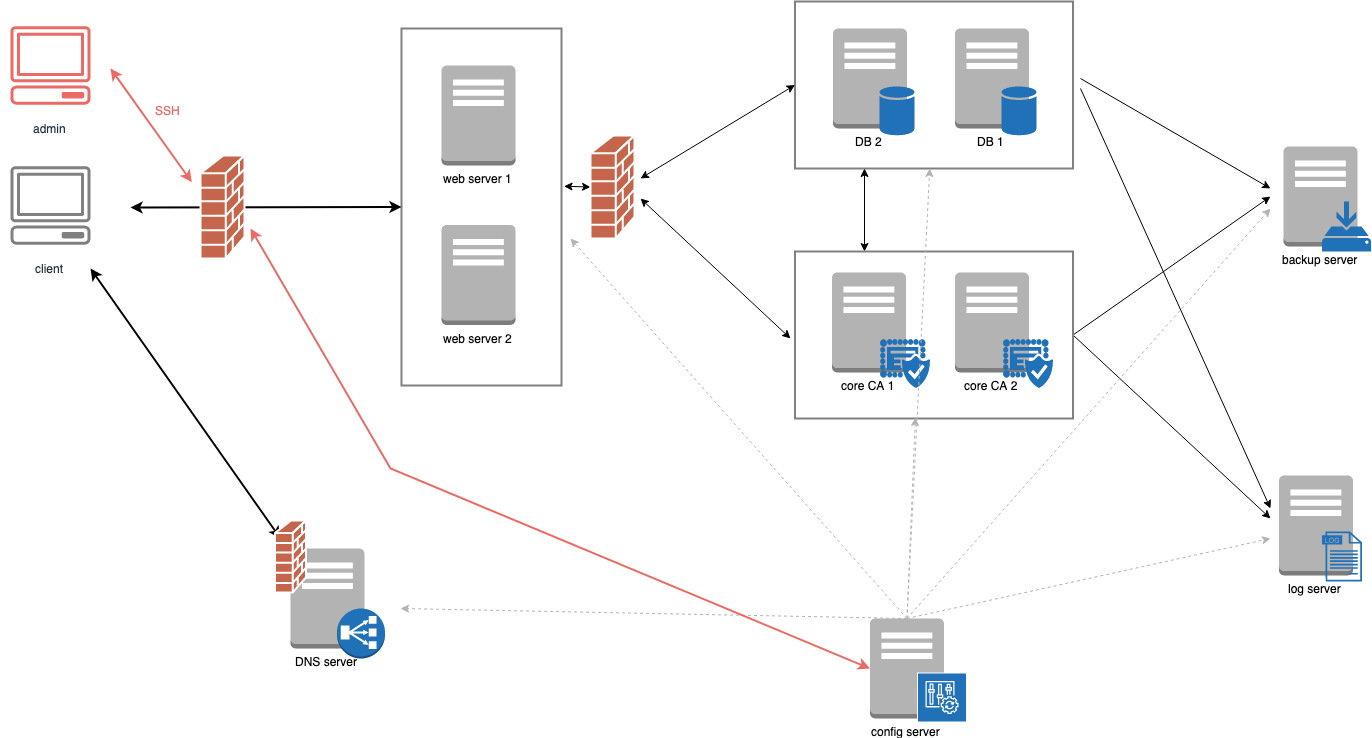

The diagram above was exported from draw.io. Its source (the exported page's mxGraphModel, read from the mxfile embedded in the PNG):
<mxGraphModel dx="1645" dy="1240" grid="1" gridSize="10" guides="1" tooltips="1" connect="1" arrows="1" fold="1" page="0" pageScale="1" pageWidth="827" pageHeight="1169" math="0" shadow="0">
  <root>
    <mxCell id="0" />
    <mxCell id="1" parent="0" />
    <mxCell id="QkLw6K0LJ1CoEFoa0Aj2-98" value="" style="rounded=0;whiteSpace=wrap;html=1;strokeColor=#808080;strokeWidth=2;fillColor=none;" vertex="1" parent="1">
      <mxGeometry x="491" y="-40" width="160" height="357" as="geometry" />
    </mxCell>
    <mxCell id="QkLw6K0LJ1CoEFoa0Aj2-80" style="edgeStyle=none;rounded=0;orthogonalLoop=1;jettySize=auto;html=1;exitX=0.5;exitY=0;exitDx=0;exitDy=0;exitPerimeter=0;dashed=1;strokeColor=#B3B3B3;" edge="1" parent="1" source="QkLw6K0LJ1CoEFoa0Aj2-74">
      <mxGeometry relative="1" as="geometry">
        <mxPoint x="490" y="540" as="targetPoint" />
      </mxGeometry>
    </mxCell>
    <mxCell id="QkLw6K0LJ1CoEFoa0Aj2-65" style="edgeStyle=none;rounded=0;orthogonalLoop=1;jettySize=auto;html=1;startArrow=none;startFill=0;" edge="1" parent="1">
      <mxGeometry relative="1" as="geometry">
        <mxPoint x="1170" y="10" as="sourcePoint" />
        <mxPoint x="1360" y="120" as="targetPoint" />
      </mxGeometry>
    </mxCell>
    <mxCell id="QkLw6K0LJ1CoEFoa0Aj2-71" style="edgeStyle=none;rounded=0;orthogonalLoop=1;jettySize=auto;html=1;" edge="1" parent="1">
      <mxGeometry relative="1" as="geometry">
        <mxPoint x="1360" y="440" as="targetPoint" />
        <mxPoint x="1170" y="20" as="sourcePoint" />
      </mxGeometry>
    </mxCell>
    <mxCell id="QkLw6K0LJ1CoEFoa0Aj2-47" value="" style="rounded=0;whiteSpace=wrap;html=1;strokeColor=#808080;strokeWidth=2;fillColor=none;" vertex="1" parent="1">
      <mxGeometry x="884.5" y="-67" width="278" height="167" as="geometry" />
    </mxCell>
    <mxCell id="QkLw6K0LJ1CoEFoa0Aj2-22" value="" style="group" vertex="1" connectable="0" parent="1">
      <mxGeometry x="1368.5" y="407" width="83" height="106" as="geometry" />
    </mxCell>
    <mxCell id="QkLw6K0LJ1CoEFoa0Aj2-18" value="log server" style="outlineConnect=0;dashed=0;verticalLabelPosition=bottom;verticalAlign=top;align=center;html=1;shape=mxgraph.aws3.traditional_server;fillColor=#B3B3B3;gradientColor=none;" vertex="1" parent="QkLw6K0LJ1CoEFoa0Aj2-22">
      <mxGeometry width="74" height="100" as="geometry" />
    </mxCell>
    <mxCell id="QkLw6K0LJ1CoEFoa0Aj2-7" value="" style="pointerEvents=1;shadow=0;dashed=0;html=1;strokeColor=none;fillColor=#2071B8;aspect=fixed;labelPosition=center;verticalLabelPosition=bottom;verticalAlign=top;align=center;outlineConnect=0;shape=mxgraph.vvd.log_files;" vertex="1" parent="QkLw6K0LJ1CoEFoa0Aj2-22">
      <mxGeometry x="43" y="56" width="40" height="50" as="geometry" />
    </mxCell>
    <mxCell id="QkLw6K0LJ1CoEFoa0Aj2-27" value="client" style="outlineConnect=0;fontColor=#232F3E;gradientColor=none;strokeColor=#808080;fillColor=#ffffff;dashed=0;verticalLabelPosition=bottom;verticalAlign=top;align=center;html=1;fontSize=12;fontStyle=0;aspect=fixed;shape=mxgraph.aws4.resourceIcon;resIcon=mxgraph.aws4.client;" vertex="1" parent="1">
      <mxGeometry x="90" y="87" width="100" height="100" as="geometry" />
    </mxCell>
    <mxCell id="QkLw6K0LJ1CoEFoa0Aj2-21" value="" style="group" vertex="1" connectable="0" parent="1">
      <mxGeometry x="380" y="480" width="94.5" height="110" as="geometry" />
    </mxCell>
    <mxCell id="QkLw6K0LJ1CoEFoa0Aj2-20" value="DNS server" style="outlineConnect=0;dashed=0;verticalLabelPosition=bottom;verticalAlign=top;align=center;html=1;shape=mxgraph.aws3.traditional_server;fillColor=#B3B3B3;gradientColor=none;" vertex="1" parent="QkLw6K0LJ1CoEFoa0Aj2-21">
      <mxGeometry width="74" height="100" as="geometry" />
    </mxCell>
    <mxCell id="QkLw6K0LJ1CoEFoa0Aj2-4" value="" style="outlineConnect=0;dashed=0;verticalLabelPosition=bottom;verticalAlign=top;align=center;html=1;shape=mxgraph.aws3.classic_load_balancer;fillColor=#2071B8;gradientColor=none;" vertex="1" parent="QkLw6K0LJ1CoEFoa0Aj2-21">
      <mxGeometry x="46.5" y="60" width="48" height="50" as="geometry" />
    </mxCell>
    <mxCell id="QkLw6K0LJ1CoEFoa0Aj2-48" style="edgeStyle=none;rounded=0;orthogonalLoop=1;jettySize=auto;html=1;entryX=0;entryY=0.5;entryDx=0;entryDy=0;startArrow=classic;startFill=1;" edge="1" parent="1" target="QkLw6K0LJ1CoEFoa0Aj2-47">
      <mxGeometry relative="1" as="geometry">
        <mxPoint x="730" y="110" as="sourcePoint" />
      </mxGeometry>
    </mxCell>
    <mxCell id="QkLw6K0LJ1CoEFoa0Aj2-61" style="edgeStyle=none;rounded=0;orthogonalLoop=1;jettySize=auto;html=1;startArrow=classic;startFill=1;" edge="1" parent="1">
      <mxGeometry relative="1" as="geometry">
        <mxPoint x="730" y="130" as="sourcePoint" />
        <mxPoint x="880" y="270" as="targetPoint" />
      </mxGeometry>
    </mxCell>
    <mxCell id="QkLw6K0LJ1CoEFoa0Aj2-38" value="web server 1" style="outlineConnect=0;dashed=0;verticalLabelPosition=bottom;verticalAlign=top;align=center;html=1;shape=mxgraph.aws3.traditional_server;fillColor=#B3B3B3;gradientColor=none;" vertex="1" parent="1">
      <mxGeometry x="531" y="-3" width="74" height="100" as="geometry" />
    </mxCell>
    <mxCell id="QkLw6K0LJ1CoEFoa0Aj2-43" value="" style="group" vertex="1" connectable="0" parent="1">
      <mxGeometry x="922.5" y="-40" width="81.5" height="107" as="geometry" />
    </mxCell>
    <mxCell id="QkLw6K0LJ1CoEFoa0Aj2-10" value="DB 2" style="outlineConnect=0;dashed=0;verticalLabelPosition=bottom;verticalAlign=top;align=center;html=1;shape=mxgraph.aws3.traditional_server;fillColor=#B3B3B3;gradientColor=none;" vertex="1" parent="QkLw6K0LJ1CoEFoa0Aj2-43">
      <mxGeometry width="74" height="100" as="geometry" />
    </mxCell>
    <mxCell id="QkLw6K0LJ1CoEFoa0Aj2-9" value="" style="shadow=0;dashed=0;html=1;strokeColor=none;labelPosition=center;verticalLabelPosition=bottom;verticalAlign=top;outlineConnect=0;align=center;shape=mxgraph.office.databases.database;fillColor=#2071B8;" vertex="1" parent="QkLw6K0LJ1CoEFoa0Aj2-43">
      <mxGeometry x="46.5" y="58" width="35" height="49" as="geometry" />
    </mxCell>
    <mxCell id="QkLw6K0LJ1CoEFoa0Aj2-45" value="DB 1" style="outlineConnect=0;dashed=0;verticalLabelPosition=bottom;verticalAlign=top;align=center;html=1;shape=mxgraph.aws3.traditional_server;fillColor=#B3B3B3;gradientColor=none;" vertex="1" parent="1">
      <mxGeometry x="1044.5" y="-40" width="74" height="100" as="geometry" />
    </mxCell>
    <mxCell id="QkLw6K0LJ1CoEFoa0Aj2-46" value="" style="shadow=0;dashed=0;html=1;strokeColor=none;labelPosition=center;verticalLabelPosition=bottom;verticalAlign=top;outlineConnect=0;align=center;shape=mxgraph.office.databases.database;fillColor=#2071B8;" vertex="1" parent="1">
      <mxGeometry x="1091" y="18" width="35" height="49" as="geometry" />
    </mxCell>
    <mxCell id="QkLw6K0LJ1CoEFoa0Aj2-53" value="" style="group" vertex="1" connectable="0" parent="1">
      <mxGeometry x="921.5" y="204" width="98" height="115.5" as="geometry" />
    </mxCell>
    <mxCell id="QkLw6K0LJ1CoEFoa0Aj2-6" value="core CA 1" style="outlineConnect=0;dashed=0;verticalLabelPosition=bottom;verticalAlign=top;align=center;html=1;shape=mxgraph.aws3.traditional_server;fillColor=#B3B3B3;gradientColor=none;" vertex="1" parent="QkLw6K0LJ1CoEFoa0Aj2-53">
      <mxGeometry width="74" height="100" as="geometry" />
    </mxCell>
    <mxCell id="QkLw6K0LJ1CoEFoa0Aj2-14" value="" style="pointerEvents=1;shadow=0;dashed=0;html=1;strokeColor=none;labelPosition=center;verticalLabelPosition=bottom;verticalAlign=top;align=center;fillColor=#2071B8;shape=mxgraph.mscae.intune.certificate" vertex="1" parent="QkLw6K0LJ1CoEFoa0Aj2-53">
      <mxGeometry x="48" y="66.5" width="50" height="49" as="geometry" />
    </mxCell>
    <mxCell id="QkLw6K0LJ1CoEFoa0Aj2-56" value="" style="group" vertex="1" connectable="0" parent="1">
      <mxGeometry x="1044.5" y="204" width="98" height="115.5" as="geometry" />
    </mxCell>
    <mxCell id="QkLw6K0LJ1CoEFoa0Aj2-57" value="core CA 2" style="outlineConnect=0;dashed=0;verticalLabelPosition=bottom;verticalAlign=top;align=center;html=1;shape=mxgraph.aws3.traditional_server;fillColor=#B3B3B3;gradientColor=none;" vertex="1" parent="QkLw6K0LJ1CoEFoa0Aj2-56">
      <mxGeometry width="74" height="100" as="geometry" />
    </mxCell>
    <mxCell id="QkLw6K0LJ1CoEFoa0Aj2-58" value="" style="pointerEvents=1;shadow=0;dashed=0;html=1;strokeColor=none;labelPosition=center;verticalLabelPosition=bottom;verticalAlign=top;align=center;fillColor=#2071B8;shape=mxgraph.mscae.intune.certificate" vertex="1" parent="QkLw6K0LJ1CoEFoa0Aj2-56">
      <mxGeometry x="48" y="66.5" width="50" height="49" as="geometry" />
    </mxCell>
    <mxCell id="QkLw6K0LJ1CoEFoa0Aj2-70" style="edgeStyle=none;rounded=0;orthogonalLoop=1;jettySize=auto;html=1;exitX=1;exitY=0.5;exitDx=0;exitDy=0;" edge="1" parent="1" source="QkLw6K0LJ1CoEFoa0Aj2-60">
      <mxGeometry relative="1" as="geometry">
        <mxPoint x="1360" y="450" as="targetPoint" />
      </mxGeometry>
    </mxCell>
    <mxCell id="QkLw6K0LJ1CoEFoa0Aj2-72" style="edgeStyle=none;rounded=0;orthogonalLoop=1;jettySize=auto;html=1;exitX=1;exitY=0.5;exitDx=0;exitDy=0;" edge="1" parent="1" source="QkLw6K0LJ1CoEFoa0Aj2-60">
      <mxGeometry relative="1" as="geometry">
        <mxPoint x="1360" y="128" as="targetPoint" />
      </mxGeometry>
    </mxCell>
    <mxCell id="QkLw6K0LJ1CoEFoa0Aj2-88" style="edgeStyle=none;rounded=0;orthogonalLoop=1;jettySize=auto;html=1;exitX=0.25;exitY=0;exitDx=0;exitDy=0;entryX=0.25;entryY=1;entryDx=0;entryDy=0;startArrow=classic;startFill=1;strokeColor=#000000;strokeWidth=1;" edge="1" parent="1" source="QkLw6K0LJ1CoEFoa0Aj2-60" target="QkLw6K0LJ1CoEFoa0Aj2-47">
      <mxGeometry relative="1" as="geometry" />
    </mxCell>
    <mxCell id="QkLw6K0LJ1CoEFoa0Aj2-60" value="" style="rounded=0;whiteSpace=wrap;html=1;strokeColor=#808080;strokeWidth=2;fillColor=none;" vertex="1" parent="1">
      <mxGeometry x="884.5" y="183" width="278" height="167" as="geometry" />
    </mxCell>
    <mxCell id="QkLw6K0LJ1CoEFoa0Aj2-64" value="" style="group" vertex="1" connectable="0" parent="1">
      <mxGeometry x="1373" y="78" width="87.5" height="105" as="geometry" />
    </mxCell>
    <mxCell id="QkLw6K0LJ1CoEFoa0Aj2-24" value="" style="group" vertex="1" connectable="0" parent="QkLw6K0LJ1CoEFoa0Aj2-64">
      <mxGeometry width="87.5" height="105" as="geometry" />
    </mxCell>
    <mxCell id="QkLw6K0LJ1CoEFoa0Aj2-11" value="" style="group" vertex="1" connectable="0" parent="QkLw6K0LJ1CoEFoa0Aj2-24">
      <mxGeometry width="87.5" height="105" as="geometry" />
    </mxCell>
    <mxCell id="QkLw6K0LJ1CoEFoa0Aj2-1" value="backup server" style="outlineConnect=0;dashed=0;verticalLabelPosition=bottom;verticalAlign=top;align=center;html=1;shape=mxgraph.aws3.traditional_server;fillColor=#B3B3B3;gradientColor=none;strokeColor=#808080;" vertex="1" parent="QkLw6K0LJ1CoEFoa0Aj2-11">
      <mxGeometry width="74" height="100" as="geometry" />
    </mxCell>
    <mxCell id="QkLw6K0LJ1CoEFoa0Aj2-3" value="" style="aspect=fixed;pointerEvents=1;shadow=0;dashed=0;html=1;strokeColor=none;labelPosition=center;verticalLabelPosition=bottom;verticalAlign=top;align=center;fillColor=#2071b8;shape=mxgraph.mscae.enterprise.backup_local" vertex="1" parent="QkLw6K0LJ1CoEFoa0Aj2-11">
      <mxGeometry x="38.5" y="55" width="49" height="50" as="geometry" />
    </mxCell>
    <mxCell id="QkLw6K0LJ1CoEFoa0Aj2-75" value="" style="group" vertex="1" connectable="0" parent="1">
      <mxGeometry x="959.5" y="550" width="97" height="104" as="geometry" />
    </mxCell>
    <mxCell id="QkLw6K0LJ1CoEFoa0Aj2-74" value="config server" style="outlineConnect=0;dashed=0;verticalLabelPosition=bottom;verticalAlign=top;align=center;html=1;shape=mxgraph.aws3.traditional_server;fillColor=#B3B3B3;gradientColor=none;" vertex="1" parent="QkLw6K0LJ1CoEFoa0Aj2-75">
      <mxGeometry width="74" height="100" as="geometry" />
    </mxCell>
    <mxCell id="QkLw6K0LJ1CoEFoa0Aj2-73" value="" style="outlineConnect=0;fontColor=#232F3E;gradientColor=none;strokeColor=#FFFFFF;fillColor=#2071B8;dashed=0;verticalLabelPosition=middle;verticalAlign=bottom;align=center;html=1;whiteSpace=wrap;fontSize=10;fontStyle=1;spacing=3;shape=mxgraph.aws4.productIcon;prIcon=mxgraph.aws4.config;" vertex="1" parent="QkLw6K0LJ1CoEFoa0Aj2-75">
      <mxGeometry x="47" y="54" width="50" height="50" as="geometry" />
    </mxCell>
    <mxCell id="QkLw6K0LJ1CoEFoa0Aj2-77" style="edgeStyle=none;rounded=0;orthogonalLoop=1;jettySize=auto;html=1;exitX=0.5;exitY=0;exitDx=0;exitDy=0;exitPerimeter=0;dashed=1;strokeColor=#B3B3B3;" edge="1" parent="1" source="QkLw6K0LJ1CoEFoa0Aj2-74">
      <mxGeometry relative="1" as="geometry">
        <mxPoint x="1360" y="470" as="targetPoint" />
      </mxGeometry>
    </mxCell>
    <mxCell id="QkLw6K0LJ1CoEFoa0Aj2-78" style="edgeStyle=none;rounded=0;orthogonalLoop=1;jettySize=auto;html=1;exitX=0.5;exitY=0;exitDx=0;exitDy=0;exitPerimeter=0;dashed=1;strokeColor=#B3B3B3;" edge="1" parent="1" source="QkLw6K0LJ1CoEFoa0Aj2-74">
      <mxGeometry relative="1" as="geometry">
        <mxPoint x="1360" y="140" as="targetPoint" />
      </mxGeometry>
    </mxCell>
    <mxCell id="QkLw6K0LJ1CoEFoa0Aj2-79" style="edgeStyle=none;rounded=0;orthogonalLoop=1;jettySize=auto;html=1;exitX=0.5;exitY=0;exitDx=0;exitDy=0;exitPerimeter=0;dashed=1;strokeColor=#B3B3B3;" edge="1" parent="1" source="QkLw6K0LJ1CoEFoa0Aj2-74">
      <mxGeometry relative="1" as="geometry">
        <mxPoint x="660" y="170" as="targetPoint" />
      </mxGeometry>
    </mxCell>
    <mxCell id="QkLw6K0LJ1CoEFoa0Aj2-41" value="web server 2" style="outlineConnect=0;dashed=0;verticalLabelPosition=bottom;verticalAlign=top;align=center;html=1;shape=mxgraph.aws3.traditional_server;fillColor=#B3B3B3;gradientColor=none;" vertex="1" parent="1">
      <mxGeometry x="531" y="156.5" width="74" height="100" as="geometry" />
    </mxCell>
    <mxCell id="QkLw6K0LJ1CoEFoa0Aj2-81" style="edgeStyle=none;rounded=0;orthogonalLoop=1;jettySize=auto;html=1;exitX=0.5;exitY=0;exitDx=0;exitDy=0;exitPerimeter=0;dashed=1;strokeColor=#B3B3B3;entryX=0.433;entryY=0.994;entryDx=0;entryDy=0;entryPerimeter=0;" edge="1" parent="1" source="QkLw6K0LJ1CoEFoa0Aj2-74" target="QkLw6K0LJ1CoEFoa0Aj2-60">
      <mxGeometry relative="1" as="geometry" />
    </mxCell>
    <mxCell id="QkLw6K0LJ1CoEFoa0Aj2-82" style="edgeStyle=none;rounded=0;orthogonalLoop=1;jettySize=auto;html=1;exitX=0.5;exitY=0;exitDx=0;exitDy=0;exitPerimeter=0;dashed=1;strokeColor=#B3B3B3;" edge="1" parent="1" source="QkLw6K0LJ1CoEFoa0Aj2-74" target="QkLw6K0LJ1CoEFoa0Aj2-47">
      <mxGeometry relative="1" as="geometry" />
    </mxCell>
    <mxCell id="QkLw6K0LJ1CoEFoa0Aj2-84" value="" style="endArrow=classic;html=1;strokeColor=#000000;strokeWidth=2;startArrow=classic;startFill=1;" edge="1" parent="1">
      <mxGeometry width="50" height="50" relative="1" as="geometry">
        <mxPoint x="180" y="200" as="sourcePoint" />
        <mxPoint x="370" y="470" as="targetPoint" />
      </mxGeometry>
    </mxCell>
    <mxCell id="QkLw6K0LJ1CoEFoa0Aj2-85" value="" style="endArrow=classic;html=1;strokeColor=#000000;strokeWidth=2;entryX=0;entryY=0.5;entryDx=0;entryDy=0;startArrow=classic;startFill=1;" edge="1" parent="1" target="QkLw6K0LJ1CoEFoa0Aj2-98">
      <mxGeometry width="50" height="50" relative="1" as="geometry">
        <mxPoint x="220" y="139" as="sourcePoint" />
        <mxPoint x="370.0000000000002" y="580" as="targetPoint" />
      </mxGeometry>
    </mxCell>
    <mxCell id="QkLw6K0LJ1CoEFoa0Aj2-96" value="" style="shape=mxgraph.cisco.security.firewall;html=1;dashed=0;fillColor=#c5654c;strokeColor=#ffffff;strokeWidth=2;verticalLabelPosition=bottom;verticalAlign=top" vertex="1" parent="1">
      <mxGeometry x="290" y="87" width="44" height="103" as="geometry" />
    </mxCell>
    <mxCell id="QkLw6K0LJ1CoEFoa0Aj2-103" style="edgeStyle=none;rounded=0;orthogonalLoop=1;jettySize=auto;html=1;exitX=0;exitY=0.5;exitDx=0;exitDy=0;exitPerimeter=0;entryX=1.016;entryY=0.442;entryDx=0;entryDy=0;entryPerimeter=0;startArrow=classic;startFill=1;strokeColor=#000000;strokeWidth=1;" edge="1" parent="1" source="QkLw6K0LJ1CoEFoa0Aj2-102" target="QkLw6K0LJ1CoEFoa0Aj2-98">
      <mxGeometry relative="1" as="geometry" />
    </mxCell>
    <mxCell id="QkLw6K0LJ1CoEFoa0Aj2-102" value="" style="shape=mxgraph.cisco.security.firewall;html=1;dashed=0;fillColor=#c5654c;strokeColor=#ffffff;strokeWidth=2;verticalLabelPosition=bottom;verticalAlign=top" vertex="1" parent="1">
      <mxGeometry x="680" y="67" width="44" height="103" as="geometry" />
    </mxCell>
    <mxCell id="QkLw6K0LJ1CoEFoa0Aj2-104" value="admin" style="outlineConnect=0;fontColor=#232F3E;gradientColor=none;strokeColor=#EA6B66;fillColor=#ffffff;dashed=0;verticalLabelPosition=bottom;verticalAlign=top;align=center;html=1;fontSize=12;fontStyle=0;aspect=fixed;shape=mxgraph.aws4.resourceIcon;resIcon=mxgraph.aws4.client;" vertex="1" parent="1">
      <mxGeometry x="90" y="-53" width="100" height="100" as="geometry" />
    </mxCell>
    <mxCell id="QkLw6K0LJ1CoEFoa0Aj2-108" value="" style="shape=mxgraph.cisco.security.firewall;html=1;dashed=0;fillColor=#c5654c;strokeColor=#ffffff;strokeWidth=2;verticalLabelPosition=bottom;verticalAlign=top" vertex="1" parent="1">
      <mxGeometry x="364.5" y="452" width="31" height="72" as="geometry" />
    </mxCell>
    <mxCell id="QkLw6K0LJ1CoEFoa0Aj2-111" value="" style="endArrow=classic;html=1;strokeColor=#EA6B66;strokeWidth=2;entryX=-0.197;entryY=0.259;entryDx=0;entryDy=0;startArrow=classic;startFill=1;entryPerimeter=0;" edge="1" parent="1" target="QkLw6K0LJ1CoEFoa0Aj2-96">
      <mxGeometry width="50" height="50" relative="1" as="geometry">
        <mxPoint x="200" as="sourcePoint" />
        <mxPoint x="501" y="148.5" as="targetPoint" />
      </mxGeometry>
    </mxCell>
    <mxCell id="QkLw6K0LJ1CoEFoa0Aj2-112" value="&lt;font color=&quot;#ea6b66&quot;&gt;SSH&lt;/font&gt;" style="text;html=1;resizable=0;points=[];autosize=1;align=left;verticalAlign=top;spacingTop=-4;" vertex="1" parent="1">
      <mxGeometry x="243" y="32.5" width="40" height="20" as="geometry" />
    </mxCell>
    <mxCell id="QkLw6K0LJ1CoEFoa0Aj2-113" value="" style="endArrow=classic;html=1;strokeColor=#EA6B66;strokeWidth=2;entryX=0;entryY=0.5;entryDx=0;entryDy=0;startArrow=classic;startFill=1;entryPerimeter=0;rounded=0;" edge="1" parent="1" target="QkLw6K0LJ1CoEFoa0Aj2-74">
      <mxGeometry width="50" height="50" relative="1" as="geometry">
        <mxPoint x="340" y="160" as="sourcePoint" />
        <mxPoint x="291.3320000000001" y="123.67700000000013" as="targetPoint" />
        <Array as="points">
          <mxPoint x="480" y="400" />
        </Array>
      </mxGeometry>
    </mxCell>
  </root>
</mxGraphModel>